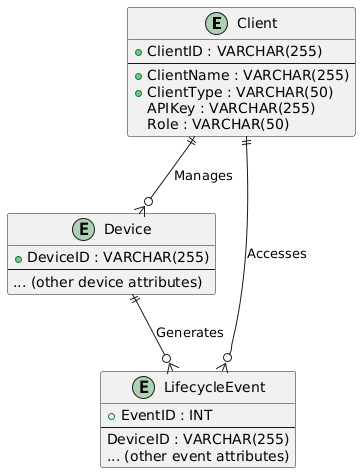

The diagram above was rendered by PlantUML. Its source (embedded in the PNG):
@startuml
entity "Client" as client {
    + ClientID : VARCHAR(255)
    --
    + ClientName : VARCHAR(255)
    + ClientType : VARCHAR(50)
    APIKey : VARCHAR(255)
    Role : VARCHAR(50)
}

entity "Device" as device {
    + DeviceID : VARCHAR(255)
    --
    ... (other device attributes)
}

entity "LifecycleEvent" as lifecycle_event {
    + EventID : INT
    --
    DeviceID : VARCHAR(255)
    ... (other event attributes)
}

' Relationships
client ||--o{ device : "Manages"
client ||--o{ lifecycle_event : "Accesses"
device ||--o{ lifecycle_event : "Generates"

@endum